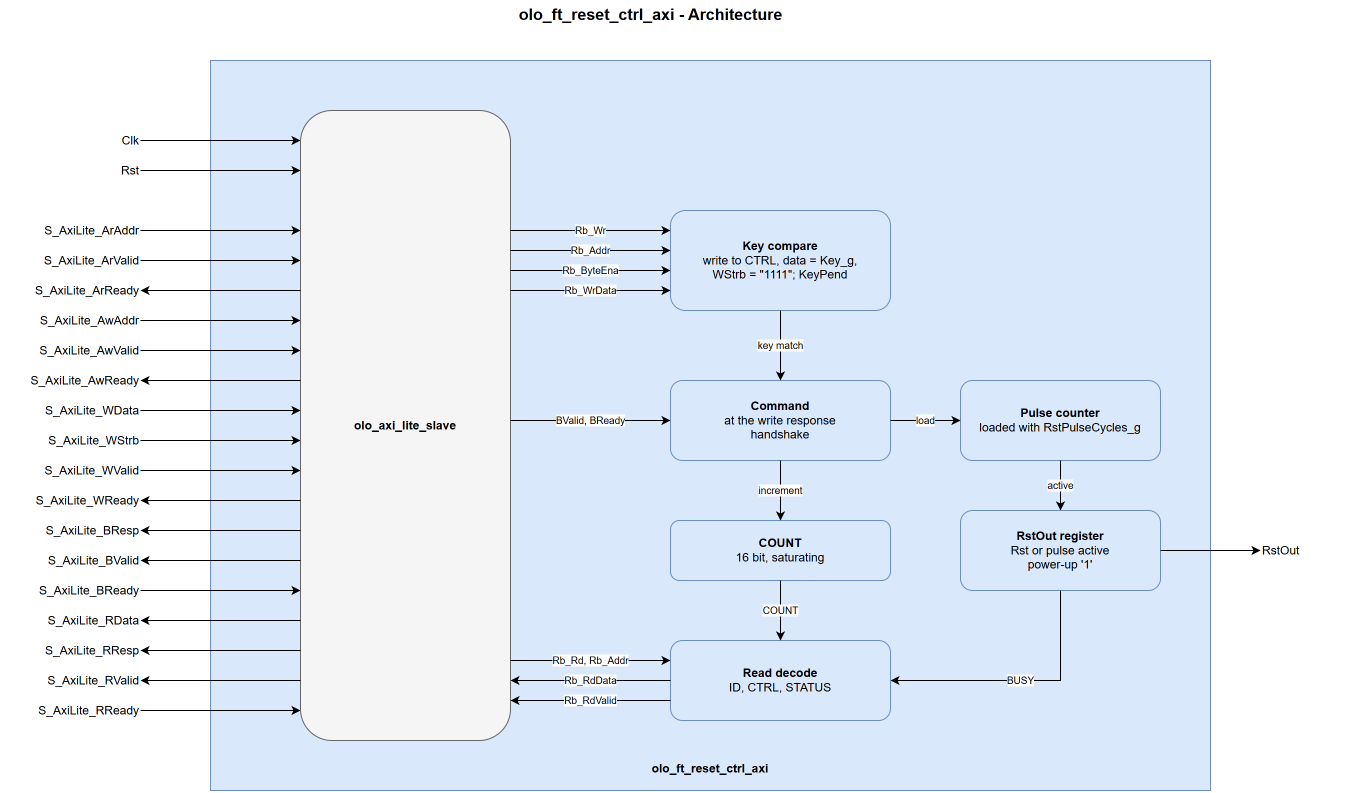

The diagram above was exported from draw.io. Its source (the exported page's mxGraphModel, read from the mxfile embedded in the PNG):
<mxGraphModel dx="1200" dy="800" grid="0" pageWidth="1420" pageHeight="830" math="0" shadow="0">
  <root>
    <mxCell id="0" />
    <mxCell id="1" parent="0" />
    <mxCell id="title" value="olo_ft_reset_ctrl_axi - Architecture" style="text;html=1;align=center;verticalAlign=middle;fontSize=16;fontStyle=1;" vertex="1" parent="1">
      <mxGeometry x="300" y="10" width="760" height="28" as="geometry" />
    </mxCell>
    <mxCell id="frame" value="olo_ft_reset_ctrl_axi" style="rounded=0;whiteSpace=wrap;html=1;fillColor=#dae8fc;strokeColor=#6c8ebf;verticalAlign=bottom;fontStyle=1;align=center;spacingBottom=12;" vertex="1" parent="1">
      <mxGeometry x="240" y="70" width="1000" height="730" as="geometry" />
    </mxCell>
    <mxCell id="slv" value="olo_axi_lite_slave" style="rounded=1;whiteSpace=wrap;html=1;fillColor=#f5f5f5;strokeColor=#666666;fontStyle=1;" vertex="1" parent="1">
      <mxGeometry x="330" y="120" width="210" height="630" as="geometry" />
    </mxCell>
    <mxCell id="l0" value="Clk" style="text;html=1;align=right;verticalAlign=middle;" vertex="1" parent="1">
      <mxGeometry x="30" y="140" width="140" height="20" as="geometry" />
    </mxCell>
    <mxCell id="el0" value="" style="html=1;endArrow=classic;rounded=0;fontSize=10;exitX=1;exitY=0.5;exitDx=0;exitDy=0;entryX=0;entryY=0.047619;entryDx=0;entryDy=0;" edge="1" parent="1" source="l0" target="slv">
      <mxGeometry relative="1" as="geometry" />
    </mxCell>
    <mxCell id="l1" value="Rst" style="text;html=1;align=right;verticalAlign=middle;" vertex="1" parent="1">
      <mxGeometry x="30" y="170" width="140" height="20" as="geometry" />
    </mxCell>
    <mxCell id="el1" value="" style="html=1;endArrow=classic;rounded=0;fontSize=10;exitX=1;exitY=0.5;exitDx=0;exitDy=0;entryX=0;entryY=0.0952381;entryDx=0;entryDy=0;" edge="1" parent="1" source="l1" target="slv">
      <mxGeometry relative="1" as="geometry" />
    </mxCell>
    <mxCell id="l2" value="S_AxiLite_ArAddr" style="text;html=1;align=right;verticalAlign=middle;" vertex="1" parent="1">
      <mxGeometry x="30" y="230" width="140" height="20" as="geometry" />
    </mxCell>
    <mxCell id="el2" value="" style="html=1;endArrow=classic;rounded=0;fontSize=10;exitX=1;exitY=0.5;exitDx=0;exitDy=0;entryX=0;entryY=0.190476;entryDx=0;entryDy=0;" edge="1" parent="1" source="l2" target="slv">
      <mxGeometry relative="1" as="geometry" />
    </mxCell>
    <mxCell id="l3" value="S_AxiLite_ArValid" style="text;html=1;align=right;verticalAlign=middle;" vertex="1" parent="1">
      <mxGeometry x="30" y="260" width="140" height="20" as="geometry" />
    </mxCell>
    <mxCell id="el3" value="" style="html=1;endArrow=classic;rounded=0;fontSize=10;exitX=1;exitY=0.5;exitDx=0;exitDy=0;entryX=0;entryY=0.238095;entryDx=0;entryDy=0;" edge="1" parent="1" source="l3" target="slv">
      <mxGeometry relative="1" as="geometry" />
    </mxCell>
    <mxCell id="l4" value="S_AxiLite_ArReady" style="text;html=1;align=right;verticalAlign=middle;" vertex="1" parent="1">
      <mxGeometry x="30" y="290" width="140" height="20" as="geometry" />
    </mxCell>
    <mxCell id="el4" value="" style="html=1;endArrow=classic;rounded=0;fontSize=10;exitX=0;exitY=0.285714;exitDx=0;exitDy=0;entryX=1;entryY=0.5;entryDx=0;entryDy=0;" edge="1" parent="1" source="slv" target="l4">
      <mxGeometry relative="1" as="geometry" />
    </mxCell>
    <mxCell id="l5" value="S_AxiLite_AwAddr" style="text;html=1;align=right;verticalAlign=middle;" vertex="1" parent="1">
      <mxGeometry x="30" y="320" width="140" height="20" as="geometry" />
    </mxCell>
    <mxCell id="el5" value="" style="html=1;endArrow=classic;rounded=0;fontSize=10;exitX=1;exitY=0.5;exitDx=0;exitDy=0;entryX=0;entryY=0.333333;entryDx=0;entryDy=0;" edge="1" parent="1" source="l5" target="slv">
      <mxGeometry relative="1" as="geometry" />
    </mxCell>
    <mxCell id="l6" value="S_AxiLite_AwValid" style="text;html=1;align=right;verticalAlign=middle;" vertex="1" parent="1">
      <mxGeometry x="30" y="350" width="140" height="20" as="geometry" />
    </mxCell>
    <mxCell id="el6" value="" style="html=1;endArrow=classic;rounded=0;fontSize=10;exitX=1;exitY=0.5;exitDx=0;exitDy=0;entryX=0;entryY=0.380952;entryDx=0;entryDy=0;" edge="1" parent="1" source="l6" target="slv">
      <mxGeometry relative="1" as="geometry" />
    </mxCell>
    <mxCell id="l7" value="S_AxiLite_AwReady" style="text;html=1;align=right;verticalAlign=middle;" vertex="1" parent="1">
      <mxGeometry x="30" y="380" width="140" height="20" as="geometry" />
    </mxCell>
    <mxCell id="el7" value="" style="html=1;endArrow=classic;rounded=0;fontSize=10;exitX=0;exitY=0.428571;exitDx=0;exitDy=0;entryX=1;entryY=0.5;entryDx=0;entryDy=0;" edge="1" parent="1" source="slv" target="l7">
      <mxGeometry relative="1" as="geometry" />
    </mxCell>
    <mxCell id="l8" value="S_AxiLite_WData" style="text;html=1;align=right;verticalAlign=middle;" vertex="1" parent="1">
      <mxGeometry x="30" y="410" width="140" height="20" as="geometry" />
    </mxCell>
    <mxCell id="el8" value="" style="html=1;endArrow=classic;rounded=0;fontSize=10;exitX=1;exitY=0.5;exitDx=0;exitDy=0;entryX=0;entryY=0.47619;entryDx=0;entryDy=0;" edge="1" parent="1" source="l8" target="slv">
      <mxGeometry relative="1" as="geometry" />
    </mxCell>
    <mxCell id="l9" value="S_AxiLite_WStrb" style="text;html=1;align=right;verticalAlign=middle;" vertex="1" parent="1">
      <mxGeometry x="30" y="440" width="140" height="20" as="geometry" />
    </mxCell>
    <mxCell id="el9" value="" style="html=1;endArrow=classic;rounded=0;fontSize=10;exitX=1;exitY=0.5;exitDx=0;exitDy=0;entryX=0;entryY=0.52381;entryDx=0;entryDy=0;" edge="1" parent="1" source="l9" target="slv">
      <mxGeometry relative="1" as="geometry" />
    </mxCell>
    <mxCell id="l10" value="S_AxiLite_WValid" style="text;html=1;align=right;verticalAlign=middle;" vertex="1" parent="1">
      <mxGeometry x="30" y="470" width="140" height="20" as="geometry" />
    </mxCell>
    <mxCell id="el10" value="" style="html=1;endArrow=classic;rounded=0;fontSize=10;exitX=1;exitY=0.5;exitDx=0;exitDy=0;entryX=0;entryY=0.571429;entryDx=0;entryDy=0;" edge="1" parent="1" source="l10" target="slv">
      <mxGeometry relative="1" as="geometry" />
    </mxCell>
    <mxCell id="l11" value="S_AxiLite_WReady" style="text;html=1;align=right;verticalAlign=middle;" vertex="1" parent="1">
      <mxGeometry x="30" y="500" width="140" height="20" as="geometry" />
    </mxCell>
    <mxCell id="el11" value="" style="html=1;endArrow=classic;rounded=0;fontSize=10;exitX=0;exitY=0.619048;exitDx=0;exitDy=0;entryX=1;entryY=0.5;entryDx=0;entryDy=0;" edge="1" parent="1" source="slv" target="l11">
      <mxGeometry relative="1" as="geometry" />
    </mxCell>
    <mxCell id="l12" value="S_AxiLite_BResp" style="text;html=1;align=right;verticalAlign=middle;" vertex="1" parent="1">
      <mxGeometry x="30" y="530" width="140" height="20" as="geometry" />
    </mxCell>
    <mxCell id="el12" value="" style="html=1;endArrow=classic;rounded=0;fontSize=10;exitX=0;exitY=0.666667;exitDx=0;exitDy=0;entryX=1;entryY=0.5;entryDx=0;entryDy=0;" edge="1" parent="1" source="slv" target="l12">
      <mxGeometry relative="1" as="geometry" />
    </mxCell>
    <mxCell id="l13" value="S_AxiLite_BValid" style="text;html=1;align=right;verticalAlign=middle;" vertex="1" parent="1">
      <mxGeometry x="30" y="560" width="140" height="20" as="geometry" />
    </mxCell>
    <mxCell id="el13" value="" style="html=1;endArrow=classic;rounded=0;fontSize=10;exitX=0;exitY=0.714286;exitDx=0;exitDy=0;entryX=1;entryY=0.5;entryDx=0;entryDy=0;" edge="1" parent="1" source="slv" target="l13">
      <mxGeometry relative="1" as="geometry" />
    </mxCell>
    <mxCell id="l14" value="S_AxiLite_BReady" style="text;html=1;align=right;verticalAlign=middle;" vertex="1" parent="1">
      <mxGeometry x="30" y="590" width="140" height="20" as="geometry" />
    </mxCell>
    <mxCell id="el14" value="" style="html=1;endArrow=classic;rounded=0;fontSize=10;exitX=1;exitY=0.5;exitDx=0;exitDy=0;entryX=0;entryY=0.761905;entryDx=0;entryDy=0;" edge="1" parent="1" source="l14" target="slv">
      <mxGeometry relative="1" as="geometry" />
    </mxCell>
    <mxCell id="l15" value="S_AxiLite_RData" style="text;html=1;align=right;verticalAlign=middle;" vertex="1" parent="1">
      <mxGeometry x="30" y="620" width="140" height="20" as="geometry" />
    </mxCell>
    <mxCell id="el15" value="" style="html=1;endArrow=classic;rounded=0;fontSize=10;exitX=0;exitY=0.809524;exitDx=0;exitDy=0;entryX=1;entryY=0.5;entryDx=0;entryDy=0;" edge="1" parent="1" source="slv" target="l15">
      <mxGeometry relative="1" as="geometry" />
    </mxCell>
    <mxCell id="l16" value="S_AxiLite_RResp" style="text;html=1;align=right;verticalAlign=middle;" vertex="1" parent="1">
      <mxGeometry x="30" y="650" width="140" height="20" as="geometry" />
    </mxCell>
    <mxCell id="el16" value="" style="html=1;endArrow=classic;rounded=0;fontSize=10;exitX=0;exitY=0.857143;exitDx=0;exitDy=0;entryX=1;entryY=0.5;entryDx=0;entryDy=0;" edge="1" parent="1" source="slv" target="l16">
      <mxGeometry relative="1" as="geometry" />
    </mxCell>
    <mxCell id="l17" value="S_AxiLite_RValid" style="text;html=1;align=right;verticalAlign=middle;" vertex="1" parent="1">
      <mxGeometry x="30" y="680" width="140" height="20" as="geometry" />
    </mxCell>
    <mxCell id="el17" value="" style="html=1;endArrow=classic;rounded=0;fontSize=10;exitX=0;exitY=0.904762;exitDx=0;exitDy=0;entryX=1;entryY=0.5;entryDx=0;entryDy=0;" edge="1" parent="1" source="slv" target="l17">
      <mxGeometry relative="1" as="geometry" />
    </mxCell>
    <mxCell id="l18" value="S_AxiLite_RReady" style="text;html=1;align=right;verticalAlign=middle;" vertex="1" parent="1">
      <mxGeometry x="30" y="710" width="140" height="20" as="geometry" />
    </mxCell>
    <mxCell id="el18" value="" style="html=1;endArrow=classic;rounded=0;fontSize=10;exitX=1;exitY=0.5;exitDx=0;exitDy=0;entryX=0;entryY=0.952381;entryDx=0;entryDy=0;" edge="1" parent="1" source="l18" target="slv">
      <mxGeometry relative="1" as="geometry" />
    </mxCell>
    <mxCell id="key" value="&lt;b&gt;Key compare&lt;/b&gt;&lt;br&gt;write to CTRL, data = Key_g,&lt;br&gt;WStrb = &amp;quot;1111&amp;quot;; KeyPend" style="rounded=1;whiteSpace=wrap;html=1;fillColor=#dae8fc;strokeColor=#6c8ebf;" vertex="1" parent="1">
      <mxGeometry x="700" y="220" width="220" height="100" as="geometry" />
    </mxCell>
    <mxCell id="cmd" value="&lt;b&gt;Command&lt;/b&gt;&lt;br&gt;at the write response&lt;br&gt;handshake" style="rounded=1;whiteSpace=wrap;html=1;fillColor=#dae8fc;strokeColor=#6c8ebf;" vertex="1" parent="1">
      <mxGeometry x="700" y="390" width="220" height="80" as="geometry" />
    </mxCell>
    <mxCell id="cnt" value="&lt;b&gt;Pulse counter&lt;/b&gt;&lt;br&gt;loaded with RstPulseCycles_g" style="rounded=1;whiteSpace=wrap;html=1;fillColor=#dae8fc;strokeColor=#6c8ebf;" vertex="1" parent="1">
      <mxGeometry x="990" y="390" width="200" height="80" as="geometry" />
    </mxCell>
    <mxCell id="count" value="&lt;b&gt;COUNT&lt;/b&gt;&lt;br&gt;16 bit, saturating" style="rounded=1;whiteSpace=wrap;html=1;fillColor=#dae8fc;strokeColor=#6c8ebf;" vertex="1" parent="1">
      <mxGeometry x="700" y="530" width="220" height="60" as="geometry" />
    </mxCell>
    <mxCell id="rstreg" value="&lt;b&gt;RstOut register&lt;/b&gt;&lt;br&gt;Rst or pulse active&lt;br&gt;power-up '1'" style="rounded=1;whiteSpace=wrap;html=1;fillColor=#dae8fc;strokeColor=#6c8ebf;" vertex="1" parent="1">
      <mxGeometry x="990" y="520" width="200" height="80" as="geometry" />
    </mxCell>
    <mxCell id="rd" value="&lt;b&gt;Read decode&lt;/b&gt;&lt;br&gt;ID, CTRL, STATUS" style="rounded=1;whiteSpace=wrap;html=1;fillColor=#dae8fc;strokeColor=#6c8ebf;" vertex="1" parent="1">
      <mxGeometry x="700" y="650" width="220" height="80" as="geometry" />
    </mxCell>
    <mxCell id="e_wr" value="Rb_Wr" style="html=1;endArrow=classic;rounded=0;fontSize=10;exitX=1;exitY=0.190476;exitDx=0;exitDy=0;entryX=0;entryY=0.2;entryDx=0;entryDy=0;" edge="1" parent="1" source="slv" target="key">
      <mxGeometry relative="1" as="geometry" />
    </mxCell>
    <mxCell id="e_addr" value="Rb_Addr" style="html=1;endArrow=classic;rounded=0;fontSize=10;exitX=1;exitY=0.222222;exitDx=0;exitDy=0;entryX=0;entryY=0.4;entryDx=0;entryDy=0;" edge="1" parent="1" source="slv" target="key">
      <mxGeometry relative="1" as="geometry" />
    </mxCell>
    <mxCell id="e_be" value="Rb_ByteEna" style="html=1;endArrow=classic;rounded=0;fontSize=10;exitX=1;exitY=0.253968;exitDx=0;exitDy=0;entryX=0;entryY=0.6;entryDx=0;entryDy=0;" edge="1" parent="1" source="slv" target="key">
      <mxGeometry relative="1" as="geometry" />
    </mxCell>
    <mxCell id="e_wd" value="Rb_WrData" style="html=1;endArrow=classic;rounded=0;fontSize=10;exitX=1;exitY=0.285714;exitDx=0;exitDy=0;entryX=0;entryY=0.8;entryDx=0;entryDy=0;" edge="1" parent="1" source="slv" target="key">
      <mxGeometry relative="1" as="geometry" />
    </mxCell>
    <mxCell id="e_b" value="BValid, BReady" style="html=1;endArrow=classic;rounded=0;fontSize=10;exitX=1;exitY=0.492063;exitDx=0;exitDy=0;entryX=0;entryY=0.5;entryDx=0;entryDy=0;" edge="1" parent="1" source="slv" target="cmd">
      <mxGeometry relative="1" as="geometry" />
    </mxCell>
    <mxCell id="e_rd" value="Rb_Rd, Rb_Addr" style="html=1;endArrow=classic;rounded=0;fontSize=10;exitX=1;exitY=0.873016;exitDx=0;exitDy=0;entryX=0;entryY=0.25;entryDx=0;entryDy=0;" edge="1" parent="1" source="slv" target="rd">
      <mxGeometry relative="1" as="geometry" />
    </mxCell>
    <mxCell id="e_rdd" value="Rb_RdData" style="html=1;endArrow=classic;rounded=0;fontSize=10;exitX=0;exitY=0.5;exitDx=0;exitDy=0;entryX=1;entryY=0.904762;entryDx=0;entryDy=0;" edge="1" parent="1" source="rd" target="slv">
      <mxGeometry relative="1" as="geometry" />
    </mxCell>
    <mxCell id="e_rdv" value="Rb_RdValid" style="html=1;endArrow=classic;rounded=0;fontSize=10;exitX=0;exitY=0.75;exitDx=0;exitDy=0;entryX=1;entryY=0.936508;entryDx=0;entryDy=0;" edge="1" parent="1" source="rd" target="slv">
      <mxGeometry relative="1" as="geometry" />
    </mxCell>
    <mxCell id="e_km" value="key match" style="html=1;endArrow=classic;rounded=0;fontSize=10;exitX=0.5;exitY=1;exitDx=0;exitDy=0;entryX=0.5;entryY=0;entryDx=0;entryDy=0;" edge="1" parent="1" source="key" target="cmd">
      <mxGeometry relative="1" as="geometry" />
    </mxCell>
    <mxCell id="e_load" value="load" style="html=1;endArrow=classic;rounded=0;fontSize=10;exitX=1;exitY=0.5;exitDx=0;exitDy=0;entryX=0;entryY=0.5;entryDx=0;entryDy=0;" edge="1" parent="1" source="cmd" target="cnt">
      <mxGeometry relative="1" as="geometry" />
    </mxCell>
    <mxCell id="e_inc" value="increment" style="html=1;endArrow=classic;rounded=0;fontSize=10;exitX=0.5;exitY=1;exitDx=0;exitDy=0;entryX=0.5;entryY=0;entryDx=0;entryDy=0;" edge="1" parent="1" source="cmd" target="count">
      <mxGeometry relative="1" as="geometry" />
    </mxCell>
    <mxCell id="e_act" value="active" style="html=1;endArrow=classic;rounded=0;fontSize=10;exitX=0.5;exitY=1;exitDx=0;exitDy=0;entryX=0.5;entryY=0;entryDx=0;entryDy=0;" edge="1" parent="1" source="cnt" target="rstreg">
      <mxGeometry relative="1" as="geometry" />
    </mxCell>
    <mxCell id="e_cval" value="COUNT" style="html=1;endArrow=classic;rounded=0;fontSize=10;exitX=0.5;exitY=1;exitDx=0;exitDy=0;entryX=0.5;entryY=0;entryDx=0;entryDy=0;" edge="1" parent="1" source="count" target="rd">
      <mxGeometry relative="1" as="geometry" />
    </mxCell>
    <mxCell id="e_busy" value="BUSY" style="html=1;endArrow=classic;rounded=0;fontSize=10;exitX=0.5;exitY=1;exitDx=0;exitDy=0;entryX=1;entryY=0.5;entryDx=0;entryDy=0;edgeStyle=orthogonalEdgeStyle;" edge="1" parent="1" source="rstreg" target="rd">
      <mxGeometry relative="1" as="geometry">
        <Array as="points">
          <mxPoint x="1090" y="690" />
        </Array>
      </mxGeometry>
    </mxCell>
    <mxCell id="lout" value="RstOut" style="text;html=1;align=left;verticalAlign=middle;" vertex="1" parent="1">
      <mxGeometry x="1290" y="550" width="100" height="20" as="geometry" />
    </mxCell>
    <mxCell id="e_out" value="" style="html=1;endArrow=classic;rounded=0;fontSize=10;exitX=1;exitY=0.5;exitDx=0;exitDy=0;entryX=0;entryY=0.5;entryDx=0;entryDy=0;" edge="1" parent="1" source="rstreg" target="lout">
      <mxGeometry relative="1" as="geometry" />
    </mxCell>
  </root>
</mxGraphModel>